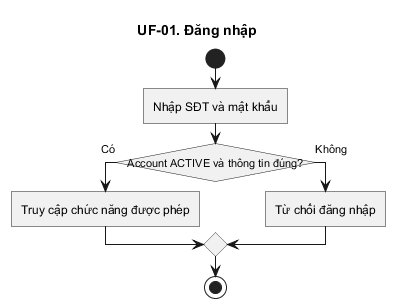

The diagram above was rendered by PlantUML. Its source (embedded in the PNG):
@startuml
title UF-01. Đăng nhập
skinparam linetype ortho
skinparam shadowing false
skinparam roundcorner 0
skinparam conditionStyle InsideDiamond
skinparam conditionEndStyle diamond
start
:Nhập SĐT và mật khẩu;
if (Account ACTIVE và thông tin đúng?) then (Có)
  :Truy cập chức năng được phép;
else (Không)
  :Từ chối đăng nhập;
endif
stop
@enduml